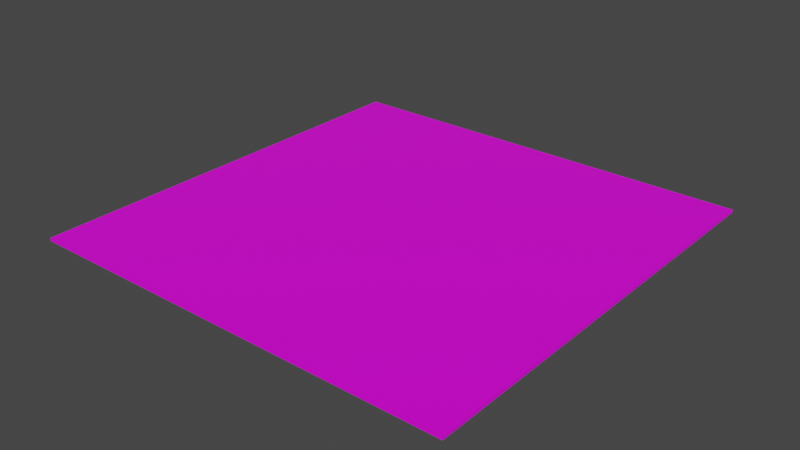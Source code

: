 # Source: BadWoodenFloor.blend  (saved by Blender 3.2.14; exported with 4.5.12 LTS)
import bpy
from mathutils import Matrix  # noqa: F401  (used for matrix-valued properties, if any)

bpy.ops.wm.read_factory_settings(use_empty=True)
scene = bpy.context.scene
scene.name = 'Scene'

# ---- collections
col_collection = bpy.data.collections.new('Collection'); scene.collection.children.link(col_collection)

# ---- images (referenced by path relative to the original .blend; pixels are not part of the script)
import os
ASSET_DIR = os.environ.get("B2B_ASSET_DIR", "")  # directory of the original .blend (textures are referenced by path, not embedded)
HERE = os.path.dirname(os.path.abspath(__file__))  # packed textures are extracted next to this script under _unpacked/

def load_image(name, relpath, width, height, colorspace="sRGB"):
    """Load a texture the original file referenced (path relative to the .blend, or extracted next to this script)."""
    p = next((c for c in (os.path.join(HERE, relpath), os.path.join(ASSET_DIR, relpath)) if relpath and os.path.exists(c)), "")
    if p:
        img = bpy.data.images.load(p, check_existing=True)
        img.name = name
    else:  # same state as the original file: an image datablock whose file is absent (Cycles renders it pink)
        img = bpy.data.images.new(name, width, height)
        img.source = "FILE"
        img.filepath = "//" + (relpath or name)
    img.colorspace_settings.name = colorspace
    return img
img_old_wood_plank_panel_with_forged_rusty_iron_nails_texture_photo = load_image('old-wood-plank-panel-with-forged-rusty-iron-nails-texture-photo', 'old-wood-plank-panel-with-forged-rusty-iron-nails-texture-photo.jpg', 1024, 1024, 'sRGB')

# ---- materials (node trees are filled in below, after node groups)
mat_material = bpy.data.materials.new('Material')
mat_material.alpha_threshold = 0.0
mat_material.use_transparent_shadow = False
mat_material.line_color = (0.0, 0.0, 0.0, 1.0)

# ---- material node trees
mat_material.use_nodes = True; mat_material.node_tree.nodes.clear()
_N = mat_material.node_tree.nodes; _L = mat_material.node_tree.links
n0 = _N.new('ShaderNodeOutputMaterial'); n0.name = 'Material Output'; n0.location = (300, 300)
n1 = _N.new('ShaderNodeBsdfPrincipled'); n1.name = 'Principled BSDF'; n1.location = (10, 300)
n1.distribution = 'GGX'
n1.subsurface_method = 'RANDOM_WALK_SKIN'
n1.inputs[2].default_value = 0.4
n1.inputs[3].default_value = 1.45
n1.inputs[27].default_value = (0.0, 0.0, 0.0, 1.0)
n1.inputs[28].default_value = 1.0
n2 = _N.new('ShaderNodeTexImage'); n2.name = 'Image Texture'; n2.location = (-316, 193)
n2.image = img_old_wood_plank_panel_with_forged_rusty_iron_nails_texture_photo
_L.new(n1.outputs[0], n0.inputs[0])
_L.new(n2.outputs[0], n1.inputs[0])
n0.is_active_output = True

# ---- world
world_world = bpy.data.worlds.new('World'); scene.world = world_world
world_world.use_nodes = True; world_world.node_tree.nodes.clear()
_N = world_world.node_tree.nodes; _L = world_world.node_tree.links
n0 = _N.new('ShaderNodeOutputWorld'); n0.name = 'World Output'; n0.location = (300, 300)
n1 = _N.new('ShaderNodeBackground'); n1.name = 'Background'; n1.location = (10, 300)
n1.inputs[0].default_value = (0.05088, 0.05088, 0.05088, 1.0)
_L.new(n1.outputs[0], n0.inputs[0])
n0.is_active_output = True
world_world.color = (0.05088, 0.05088, 0.05088)
world_world.use_sun_shadow = False
world_world.sun_shadow_jitter_overblur = 0.0

# ---- meshes
me_cube = bpy.data.meshes.new('Cube')
me_cube.from_pydata([(1.0, 1.0, 1.0), (1.0, 1.0, -1.0), (1.0, -1.0, 1.0), (1.0, -1.0, -1.0), (-1.0, 1.0, 1.0), (-1.0, 1.0, -1.0), (-1.0, -1.0, 1.0), (-1.0, -1.0, -1.0)], [], [(0, 4, 6, 2), (3, 2, 6, 7), (7, 6, 4, 5), (5, 1, 3, 7), (1, 0, 2, 3), (5, 4, 0, 1)])
_uv = me_cube.uv_layers.new(name='UVMap')
_uv.uv.foreach_set('vector', [-3.279, -3.233, 4.232, -3.233, 4.232, 4.278, -3.279, 4.278, 0.375, 0.75, 0.625, 0.75, 0.625, 1.0, 0.375, 1.0, 0.375, 0.0, 0.625, 0.0, 0.625, 0.25, 0.375, 0.25, 0.125, 0.5, 0.375, 0.5, 0.375, 0.75, 0.125, 0.75, 0.375, 0.5, 0.625, 0.5, 0.625, 0.75, 0.375, 0.75, 0.375, 0.25, 0.625, 0.25, 0.625, 0.5, 0.375, 0.5])
me_cube.materials.append(mat_material)
me_cube.use_mirror_vertex_groups = False
me_cube.update()

# ---- objects
ob_cube = bpy.data.objects.new('Cube', me_cube)

# ---- transforms, parenting, visibility, modifiers, constraints
ob_cube.location = (0.0, 0.0, 0.0)
ob_cube.scale = (15.18, 15.18, 0.1067)
ob_cube.lock_rotations_4d = False
ob_cube.empty_display_type = 'ARROWS'
ob_cube.lineart.crease_threshold = 0.0

# ---- collection membership
col_collection.objects.link(ob_cube)

# ---- scene / render settings (as saved in the file)
scene.frame_start = 1; scene.frame_end = 250; scene.frame_set(1)
scene.render.engine = 'BLENDER_EEVEE_NEXT'
scene.cycles.sampling_pattern = 'TABULATED_SOBOL'
scene.cycles.use_light_tree = False
scene.view_settings.view_transform = 'Filmic'
bpy.context.view_layer.update()

# ---- added for rendering (the .blend has no active camera and no usable light): camera, sun
cam_auto = bpy.data.cameras.new('AutoCamera')
cam_auto.lens = 50.0
cam_auto.sensor_width = 36.0
cam_auto.clip_end = 1000.0
ob_auto_camera = bpy.data.objects.new('AutoCamera', cam_auto)
scene.collection.objects.link(ob_auto_camera)
ob_auto_camera.location = (39.7286, -47.6743, 31.7829)
ob_auto_camera.rotation_euler = (1.09748, -7.21219e-08, 0.694738)
scene.camera = ob_auto_camera
light_auto_sun = bpy.data.lights.new('AutoSun', 'SUN')
light_auto_sun.energy = 3.0
light_auto_sun.angle = 0.0523599
ob_auto_sun = bpy.data.objects.new('AutoSun', light_auto_sun)
scene.collection.objects.link(ob_auto_sun)
ob_auto_sun.rotation_euler = (0.872665, 0.174533, 0.523599)
bpy.context.view_layer.update()
